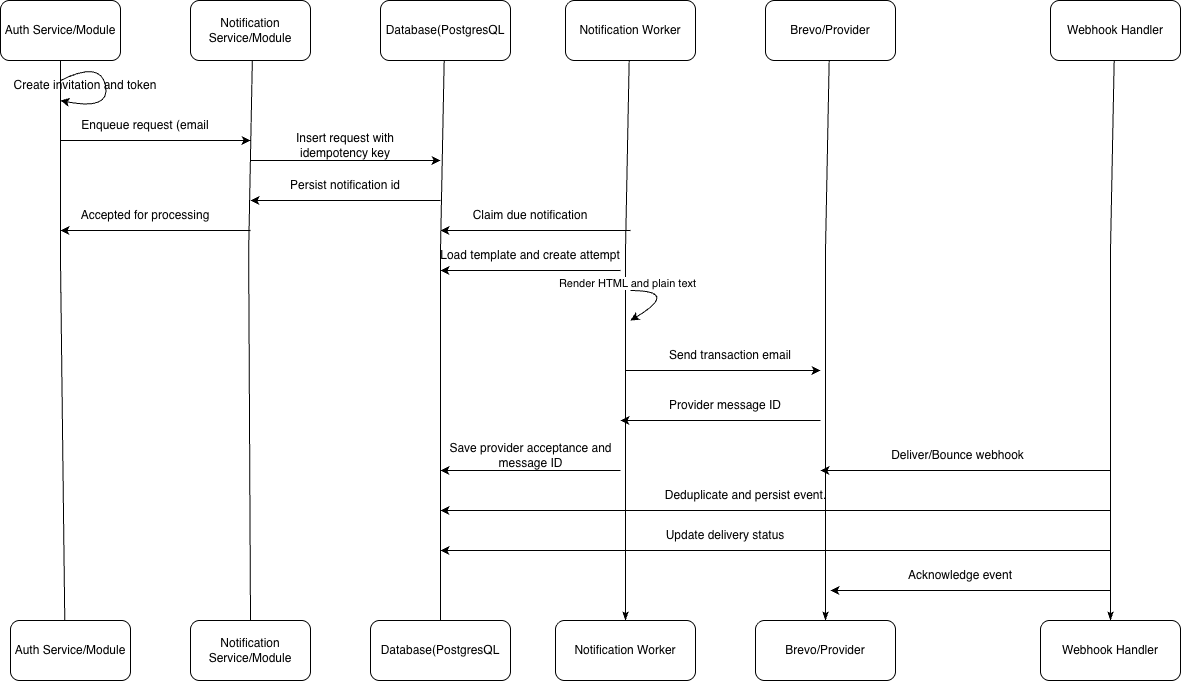

The diagram above was exported from draw.io. Its source (the exported page's mxGraphModel, read from the mxfile embedded in the PNG):
<mxGraphModel dx="1027" dy="707" grid="1" gridSize="10" guides="1" tooltips="1" connect="1" arrows="1" fold="1" page="1" pageScale="1" pageWidth="827" pageHeight="1169" math="0" shadow="0">
  <root>
    <mxCell id="0" />
    <mxCell id="1" parent="0" />
    <mxCell id="Vdwb9Ne1fbVqDOAbzqP6-1" parent="1" style="rounded=1;whiteSpace=wrap;html=1;roundedPerimeter=1;" value="Auth Service/Module" vertex="1">
      <mxGeometry height="60" width="120" x="20" y="50" as="geometry" />
    </mxCell>
    <mxCell id="Vdwb9Ne1fbVqDOAbzqP6-2" parent="1" style="rounded=1;whiteSpace=wrap;html=1;roundedPerimeter=1;" value="Auth Service/Module" vertex="1">
      <mxGeometry height="60" width="120" x="30" y="670" as="geometry" />
    </mxCell>
    <mxCell id="Vdwb9Ne1fbVqDOAbzqP6-3" edge="1" parent="1" source="Vdwb9Ne1fbVqDOAbzqP6-2" style="endArrow=none;html=1;rounded=0;entryX=0.5;entryY=1;entryDx=0;entryDy=0;exitX=0.452;exitY=-0.003;exitDx=0;exitDy=0;" target="Vdwb9Ne1fbVqDOAbzqP6-1" value="">
      <mxGeometry height="50" relative="1" width="50" x="0.0572" as="geometry">
        <Array as="points">
          <mxPoint x="80" y="310" />
        </Array>
        <mxPoint x="80" y="550" as="sourcePoint" />
        <mxPoint x="80" y="130" as="targetPoint" />
      </mxGeometry>
    </mxCell>
    <mxCell id="Vdwb9Ne1fbVqDOAbzqP6-4" parent="1" style="rounded=1;whiteSpace=wrap;html=1;roundedPerimeter=1;" value="Notification Service/Module" vertex="1">
      <mxGeometry height="60" width="120" x="210" y="50" as="geometry" />
    </mxCell>
    <mxCell id="Vdwb9Ne1fbVqDOAbzqP6-5" parent="1" style="rounded=1;whiteSpace=wrap;html=1;roundedPerimeter=1;" value="Notification Service/Module" vertex="1">
      <mxGeometry height="60" width="120" x="210" y="670" as="geometry" />
    </mxCell>
    <mxCell id="Vdwb9Ne1fbVqDOAbzqP6-6" edge="1" parent="1" source="Vdwb9Ne1fbVqDOAbzqP6-5" style="endArrow=none;html=1;rounded=0;entryX=0.442;entryY=1.05;entryDx=0;entryDy=0;exitX=0.5;exitY=0;exitDx=0;exitDy=0;" value="">
      <mxGeometry height="50" relative="1" width="50" x="0.4421" as="geometry">
        <Array as="points">
          <mxPoint x="268.16" y="300" />
        </Array>
        <mxPoint x="280" y="650" as="sourcePoint" />
        <mxPoint x="271.83272727272737" y="110" as="targetPoint" />
      </mxGeometry>
    </mxCell>
    <mxCell id="Vdwb9Ne1fbVqDOAbzqP6-12" parent="1" style="rounded=1;whiteSpace=wrap;html=1;roundedPerimeter=1;" value="Database(PostgresQL" vertex="1">
      <mxGeometry height="60" width="130" x="400" y="50" as="geometry" />
    </mxCell>
    <mxCell id="Vdwb9Ne1fbVqDOAbzqP6-13" parent="1" style="rounded=1;whiteSpace=wrap;html=1;roundedPerimeter=1;" value="Database(PostgresQL" vertex="1">
      <mxGeometry height="60" width="140" x="390" y="670" as="geometry" />
    </mxCell>
    <mxCell id="Vdwb9Ne1fbVqDOAbzqP6-14" edge="1" parent="1" source="Vdwb9Ne1fbVqDOAbzqP6-13" style="endArrow=none;html=1;rounded=0;entryX=0.442;entryY=1.05;entryDx=0;entryDy=0;exitX=0.5;exitY=0;exitDx=0;exitDy=0;" value="">
      <mxGeometry height="50" relative="1" width="50" x="0.4427" as="geometry">
        <Array as="points">
          <mxPoint x="460" y="300" />
        </Array>
        <mxPoint x="463.66999999999996" y="550" as="sourcePoint" />
        <mxPoint x="463.67272727272734" y="110" as="targetPoint" />
      </mxGeometry>
    </mxCell>
    <mxCell id="Vdwb9Ne1fbVqDOAbzqP6-18" parent="1" style="text;html=1;whiteSpace=wrap;strokeColor=none;fillColor=none;align=center;verticalAlign=middle;rounded=0;" value="Insert request with idempotency key" vertex="1">
      <mxGeometry height="30" width="170" x="280" y="180" as="geometry" />
    </mxCell>
    <mxCell id="Vdwb9Ne1fbVqDOAbzqP6-19" edge="1" parent="1" style="endArrow=classic;html=1;rounded=0;" value="">
      <mxGeometry height="50" relative="1" width="50" as="geometry">
        <mxPoint x="270" y="210" as="sourcePoint" />
        <mxPoint x="460" y="210" as="targetPoint" />
      </mxGeometry>
    </mxCell>
    <mxCell id="Vdwb9Ne1fbVqDOAbzqP6-20" parent="1" style="text;html=1;whiteSpace=wrap;strokeColor=none;fillColor=none;align=center;verticalAlign=middle;rounded=0;" value="Persist notification id" vertex="1">
      <mxGeometry height="30" width="170" x="280" y="220" as="geometry" />
    </mxCell>
    <mxCell id="Vdwb9Ne1fbVqDOAbzqP6-21" edge="1" parent="1" style="endArrow=classic;html=1;rounded=0;" value="">
      <mxGeometry height="50" relative="1" width="50" as="geometry">
        <mxPoint x="460" y="250" as="sourcePoint" />
        <mxPoint x="270" y="250" as="targetPoint" />
      </mxGeometry>
    </mxCell>
    <mxCell id="Vdwb9Ne1fbVqDOAbzqP6-22" parent="1" style="rounded=1;whiteSpace=wrap;html=1;roundedPerimeter=1;" value="Notification Worker" vertex="1">
      <mxGeometry height="60" width="130" x="585" y="50" as="geometry" />
    </mxCell>
    <mxCell id="Vdwb9Ne1fbVqDOAbzqP6-23" edge="1" parent="1" source="Vdwb9Ne1fbVqDOAbzqP6-24" style="endArrow=none;html=1;rounded=0;entryX=0.442;entryY=1.05;entryDx=0;entryDy=0;startArrow=classicThin;startFill=1;exitX=0.5;exitY=0;exitDx=0;exitDy=0;" value="">
      <mxGeometry height="50" relative="1" width="50" x="0.4427" as="geometry">
        <Array as="points">
          <mxPoint x="645" y="300" />
        </Array>
        <mxPoint x="648.67" y="550" as="sourcePoint" />
        <mxPoint x="648.6727272727273" y="110" as="targetPoint" />
      </mxGeometry>
    </mxCell>
    <mxCell id="Vdwb9Ne1fbVqDOAbzqP6-38" connectable="0" parent="Vdwb9Ne1fbVqDOAbzqP6-23" style="edgeLabel;html=1;align=center;verticalAlign=middle;resizable=0;points=[];" value="Render HTML and plain text" vertex="1">
      <mxGeometry relative="1" x="0.207" y="-1" as="geometry">
        <mxPoint as="offset" />
      </mxGeometry>
    </mxCell>
    <mxCell id="Vdwb9Ne1fbVqDOAbzqP6-24" parent="1" style="rounded=1;whiteSpace=wrap;html=1;roundedPerimeter=1;" value="Notification Worker" vertex="1">
      <mxGeometry height="60" width="140" x="575" y="670" as="geometry" />
    </mxCell>
    <mxCell id="Vdwb9Ne1fbVqDOAbzqP6-25" edge="1" parent="1" style="endArrow=classic;html=1;rounded=0;" value="">
      <mxGeometry height="50" relative="1" width="50" as="geometry">
        <mxPoint x="650" y="280" as="sourcePoint" />
        <mxPoint x="460" y="280" as="targetPoint" />
      </mxGeometry>
    </mxCell>
    <mxCell id="Vdwb9Ne1fbVqDOAbzqP6-26" edge="1" parent="1" style="endArrow=classic;html=1;rounded=0;" value="">
      <mxGeometry height="50" relative="1" width="50" x="0.001" as="geometry">
        <Array as="points" />
        <mxPoint x="640" y="320" as="sourcePoint" />
        <mxPoint x="460" y="320" as="targetPoint" />
      </mxGeometry>
    </mxCell>
    <mxCell id="Vdwb9Ne1fbVqDOAbzqP6-35" edge="1" parent="1" style="endArrow=classic;html=1;rounded=0;curved=1;" value="">
      <mxGeometry height="50" relative="1" width="50" x="0.2" as="geometry">
        <Array as="points">
          <mxPoint x="700" y="340" />
        </Array>
        <mxPoint x="650" y="340" as="sourcePoint" />
        <mxPoint x="650" y="370" as="targetPoint" />
      </mxGeometry>
    </mxCell>
    <mxCell id="Vdwb9Ne1fbVqDOAbzqP6-36" parent="1" style="text;html=1;whiteSpace=wrap;strokeColor=none;fillColor=none;align=center;verticalAlign=middle;rounded=0;" value="Claim due notification" vertex="1">
      <mxGeometry height="30" width="120" x="490" y="250" as="geometry" />
    </mxCell>
    <mxCell id="Vdwb9Ne1fbVqDOAbzqP6-37" parent="1" style="text;html=1;whiteSpace=wrap;strokeColor=none;fillColor=none;align=center;verticalAlign=middle;rounded=0;" value="Load template and create attempt" vertex="1">
      <mxGeometry height="30" width="190" x="455" y="290" as="geometry" />
    </mxCell>
    <mxCell id="Vdwb9Ne1fbVqDOAbzqP6-39" parent="1" style="rounded=1;whiteSpace=wrap;html=1;roundedPerimeter=1;" value="Brevo/Provider" vertex="1">
      <mxGeometry height="60" width="130" x="785" y="50" as="geometry" />
    </mxCell>
    <mxCell id="Vdwb9Ne1fbVqDOAbzqP6-40" edge="1" parent="1" source="Vdwb9Ne1fbVqDOAbzqP6-42" style="endArrow=none;html=1;rounded=0;entryX=0.442;entryY=1.05;entryDx=0;entryDy=0;startArrow=classicThin;startFill=1;exitX=0.5;exitY=0;exitDx=0;exitDy=0;" value="">
      <mxGeometry height="50" relative="1" width="50" x="0.4427" as="geometry">
        <Array as="points">
          <mxPoint x="845" y="300" />
        </Array>
        <mxPoint x="848.67" y="550" as="sourcePoint" />
        <mxPoint x="848.6727272727273" y="110" as="targetPoint" />
      </mxGeometry>
    </mxCell>
    <mxCell id="Vdwb9Ne1fbVqDOAbzqP6-42" parent="1" style="rounded=1;whiteSpace=wrap;html=1;roundedPerimeter=1;" value="Brevo/Provider" vertex="1">
      <mxGeometry height="60" width="140" x="775" y="670" as="geometry" />
    </mxCell>
    <mxCell id="Vdwb9Ne1fbVqDOAbzqP6-44" edge="1" parent="1" style="endArrow=classic;html=1;rounded=0;curved=1;" value="">
      <mxGeometry height="50" relative="1" width="50" as="geometry">
        <mxPoint x="645" y="420" as="sourcePoint" />
        <mxPoint x="840" y="420" as="targetPoint" />
      </mxGeometry>
    </mxCell>
    <mxCell id="Vdwb9Ne1fbVqDOAbzqP6-45" parent="1" style="text;html=1;whiteSpace=wrap;strokeColor=none;fillColor=none;align=center;verticalAlign=middle;rounded=0;" value="Send transaction email" vertex="1">
      <mxGeometry height="30" width="160" x="670" y="390" as="geometry" />
    </mxCell>
    <mxCell id="Vdwb9Ne1fbVqDOAbzqP6-46" edge="1" parent="1" style="endArrow=classic;html=1;rounded=0;curved=1;" value="">
      <mxGeometry height="50" relative="1" width="50" as="geometry">
        <mxPoint x="840" y="470" as="sourcePoint" />
        <mxPoint x="640" y="470" as="targetPoint" />
      </mxGeometry>
    </mxCell>
    <mxCell id="Vdwb9Ne1fbVqDOAbzqP6-47" parent="1" style="text;html=1;whiteSpace=wrap;strokeColor=none;fillColor=none;align=center;verticalAlign=middle;rounded=0;" value="Provider message ID" vertex="1">
      <mxGeometry height="30" width="150" x="670" y="440" as="geometry" />
    </mxCell>
    <mxCell id="Vdwb9Ne1fbVqDOAbzqP6-51" edge="1" parent="1" style="endArrow=classic;html=1;rounded=0;curved=1;" value="">
      <mxGeometry height="50" relative="1" width="50" as="geometry">
        <mxPoint x="640" y="520" as="sourcePoint" />
        <mxPoint x="460" y="520" as="targetPoint" />
      </mxGeometry>
    </mxCell>
    <mxCell id="Vdwb9Ne1fbVqDOAbzqP6-52" parent="1" style="text;html=1;whiteSpace=wrap;strokeColor=none;fillColor=none;align=center;verticalAlign=middle;rounded=0;" value="Save provider acceptance and message ID" vertex="1">
      <mxGeometry height="30" width="215" x="442.5" y="490" as="geometry" />
    </mxCell>
    <mxCell id="Vdwb9Ne1fbVqDOAbzqP6-56" parent="1" style="rounded=1;whiteSpace=wrap;html=1;roundedPerimeter=1;" value="Webhook Handler" vertex="1">
      <mxGeometry height="60" width="130" x="1070" y="50" as="geometry" />
    </mxCell>
    <mxCell id="Vdwb9Ne1fbVqDOAbzqP6-57" edge="1" parent="1" source="Vdwb9Ne1fbVqDOAbzqP6-58" style="endArrow=none;html=1;rounded=0;entryX=0.442;entryY=1.05;entryDx=0;entryDy=0;startArrow=classicThin;startFill=1;exitX=0.5;exitY=0;exitDx=0;exitDy=0;" value="">
      <mxGeometry height="50" relative="1" width="50" x="0.4427" as="geometry">
        <Array as="points">
          <mxPoint x="1130" y="300" />
        </Array>
        <mxPoint x="1133.67" y="550" as="sourcePoint" />
        <mxPoint x="1133.6727272727273" y="110" as="targetPoint" />
      </mxGeometry>
    </mxCell>
    <mxCell id="Vdwb9Ne1fbVqDOAbzqP6-58" parent="1" style="rounded=1;whiteSpace=wrap;html=1;roundedPerimeter=1;" value="Webhook Handler" vertex="1">
      <mxGeometry height="60" width="140" x="1060" y="670" as="geometry" />
    </mxCell>
    <mxCell id="Vdwb9Ne1fbVqDOAbzqP6-61" edge="1" parent="1" style="endArrow=classic;html=1;rounded=0;curved=1;" value="">
      <mxGeometry height="50" relative="1" width="50" as="geometry">
        <mxPoint x="1130" y="520" as="sourcePoint" />
        <mxPoint x="840" y="520" as="targetPoint" />
      </mxGeometry>
    </mxCell>
    <mxCell id="Vdwb9Ne1fbVqDOAbzqP6-62" edge="1" parent="1" style="endArrow=classic;html=1;rounded=0;curved=1;" value="">
      <mxGeometry height="50" relative="1" width="50" as="geometry">
        <mxPoint x="1130" y="560" as="sourcePoint" />
        <mxPoint x="460" y="560" as="targetPoint" />
      </mxGeometry>
    </mxCell>
    <mxCell id="Vdwb9Ne1fbVqDOAbzqP6-63" edge="1" parent="1" style="endArrow=classic;html=1;rounded=0;curved=1;" value="">
      <mxGeometry height="50" relative="1" width="50" as="geometry">
        <mxPoint x="1130" y="600" as="sourcePoint" />
        <mxPoint x="460" y="600" as="targetPoint" />
      </mxGeometry>
    </mxCell>
    <mxCell id="Vdwb9Ne1fbVqDOAbzqP6-64" parent="1" style="text;html=1;whiteSpace=wrap;strokeColor=none;fillColor=none;align=center;verticalAlign=middle;rounded=0;" value="Deliver/Bounce webhook" vertex="1">
      <mxGeometry height="30" width="215" x="870" y="490" as="geometry" />
    </mxCell>
    <mxCell id="Vdwb9Ne1fbVqDOAbzqP6-65" parent="1" style="text;html=1;whiteSpace=wrap;strokeColor=none;fillColor=none;align=center;verticalAlign=middle;rounded=0;" value="Deduplicate and persist event." vertex="1">
      <mxGeometry height="30" width="215" x="657.5" y="530" as="geometry" />
    </mxCell>
    <mxCell id="Vdwb9Ne1fbVqDOAbzqP6-66" parent="1" style="text;html=1;whiteSpace=wrap;strokeColor=none;fillColor=none;align=center;verticalAlign=middle;rounded=0;" value="Update delivery status" vertex="1">
      <mxGeometry height="30" width="170" x="660" y="570" as="geometry" />
    </mxCell>
    <mxCell id="Vdwb9Ne1fbVqDOAbzqP6-68" edge="1" parent="1" style="endArrow=classic;html=1;rounded=0;curved=1;" value="">
      <mxGeometry height="50" relative="1" width="50" as="geometry">
        <mxPoint x="1130" y="640" as="sourcePoint" />
        <mxPoint x="850" y="640" as="targetPoint" />
      </mxGeometry>
    </mxCell>
    <mxCell id="Vdwb9Ne1fbVqDOAbzqP6-69" parent="1" style="text;html=1;whiteSpace=wrap;strokeColor=none;fillColor=none;align=center;verticalAlign=middle;rounded=0;" value="Acknowledge event" vertex="1">
      <mxGeometry height="30" width="180" x="890" y="610" as="geometry" />
    </mxCell>
    <mxCell id="Vdwb9Ne1fbVqDOAbzqP6-72" parent="1" style="text;html=1;whiteSpace=wrap;strokeColor=none;fillColor=none;align=center;verticalAlign=middle;rounded=0;" value="Enqueue request (email" vertex="1">
      <mxGeometry height="30" width="130" x="100" y="160" as="geometry" />
    </mxCell>
    <mxCell id="Vdwb9Ne1fbVqDOAbzqP6-73" edge="1" parent="1" style="endArrow=classic;html=1;rounded=0;" value="">
      <mxGeometry height="50" relative="1" width="50" as="geometry">
        <mxPoint x="80" y="190" as="sourcePoint" />
        <mxPoint x="270" y="190" as="targetPoint" />
      </mxGeometry>
    </mxCell>
    <mxCell id="Vdwb9Ne1fbVqDOAbzqP6-74" edge="1" parent="1" style="endArrow=classic;html=1;rounded=0;curved=1;" value="">
      <mxGeometry height="50" relative="1" width="50" x="-0.4138" as="geometry">
        <Array as="points">
          <mxPoint x="120" y="110" />
          <mxPoint x="130" y="160" />
        </Array>
        <mxPoint x="80" y="130" as="sourcePoint" />
        <mxPoint x="80" y="150" as="targetPoint" />
      </mxGeometry>
    </mxCell>
    <mxCell id="Vdwb9Ne1fbVqDOAbzqP6-75" parent="1" style="text;html=1;whiteSpace=wrap;strokeColor=none;fillColor=none;align=center;verticalAlign=middle;rounded=0;" value="Create invitation and token" vertex="1">
      <mxGeometry height="30" width="150" x="30" y="120" as="geometry" />
    </mxCell>
    <mxCell id="Vdwb9Ne1fbVqDOAbzqP6-76" parent="1" style="text;html=1;whiteSpace=wrap;strokeColor=none;fillColor=none;align=center;verticalAlign=middle;rounded=0;" value="Accepted for processing" vertex="1">
      <mxGeometry height="30" width="150" x="90" y="250" as="geometry" />
    </mxCell>
    <mxCell id="Vdwb9Ne1fbVqDOAbzqP6-77" edge="1" parent="1" style="endArrow=classic;html=1;rounded=0;" value="">
      <mxGeometry height="50" relative="1" width="50" as="geometry">
        <mxPoint x="270" y="280" as="sourcePoint" />
        <mxPoint x="80" y="280" as="targetPoint" />
      </mxGeometry>
    </mxCell>
  </root>
</mxGraphModel>